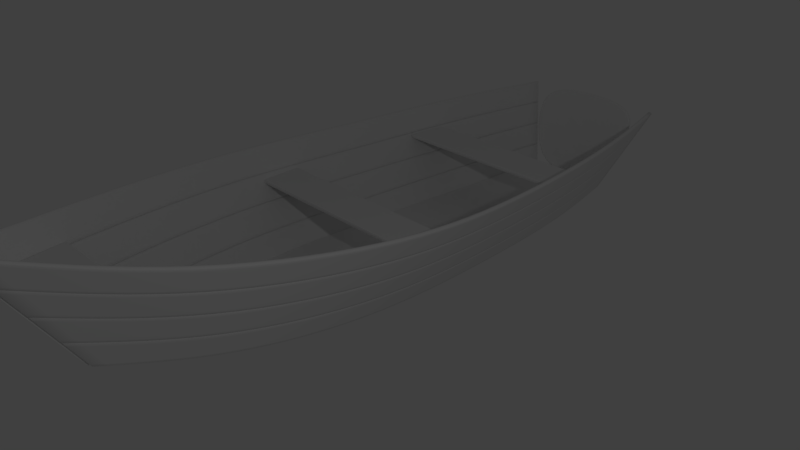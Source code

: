 # Source: BootVorEffekt.blend  (saved by Blender 2.78.0; exported with 4.5.12 LTS)
import bpy
from mathutils import Matrix  # noqa: F401  (used for matrix-valued properties, if any)

bpy.ops.wm.read_factory_settings(use_empty=True)
scene = bpy.context.scene
scene.name = 'Scene'

# ---- collections
col_collection_1 = bpy.data.collections.new('Collection 1'); scene.collection.children.link(col_collection_1)

# ---- materials (node trees are filled in below, after node groups)
mat_material = bpy.data.materials.new('Material')
mat_material.alpha_threshold = 0.0
mat_material.use_transparent_shadow = False
mat_material.roughness = 0.5
mat_material.line_color = (0.0, 0.0, 0.0, 1.0)

# ---- material node trees

# ---- world
world_world = bpy.data.worlds.new('World'); scene.world = world_world
world_world.color = (0.05088, 0.05088, 0.05088)
world_world.use_sun_shadow = False
world_world.sun_shadow_jitter_overblur = 0.0
world_world.cycles.sampling_method = 'MANUAL'

# ---- cameras
cam_camera = bpy.data.cameras.new('Camera')
cam_camera.clip_end = 100.0
cam_camera.lens = 35.0
cam_camera.sensor_width = 32.0
cam_camera.sensor_height = 18.0
cam_camera.ortho_scale = 7.314
cam_camera.dof.focus_distance = 0.0
cam_camera.dof.aperture_fstop = 128.0

# ---- lights
light_lamp = bpy.data.lights.new('Lamp', 'POINT')
light_lamp.transmission_factor = 0.0
light_lamp.cutoff_distance = 30.0
light_lamp.energy = 100.0
light_lamp.shadow_buffer_clip_start = 1.001
light_lamp.shadow_soft_size = 0.1
light_lamp.shadow_maximum_resolution = 0.006
light_lamp.use_absolute_resolution = True

# ---- meshes
me_plane_006 = bpy.data.meshes.new('Plane.006')
me_plane_006.from_pydata([(1.016, -1.0, 0.0), (1.042, 1.0, 0.0), (0.0, -1.0, 0.0), (0.0, 1.0, 0.0)], [], [(2, 0, 1, 3)])
me_plane_006.use_remesh_preserve_volume = False
me_plane_006.use_remesh_preserve_attributes = False
me_plane_006.use_mirror_vertex_groups = False
me_plane_006.update()
me_plane_005 = bpy.data.meshes.new('Plane.005')
me_plane_005.from_pydata([(0.06629, -1.0, 0.0), (0.4632, 1.0, 0.0), (0.0, -1.0, 0.0), (0.0, 1.0, 0.0)], [], [(2, 0, 1, 3)])
me_plane_005.use_remesh_preserve_volume = False
me_plane_005.use_remesh_preserve_attributes = False
me_plane_005.use_mirror_vertex_groups = False
me_plane_005.update()
me_plane_002 = bpy.data.meshes.new('Plane.002')
me_plane_002.from_pydata([(0.9473, -1.0, 0.0), (0.9048, 1.0, 0.0), (0.0, -1.0, 0.0), (0.0, 1.0, 0.0)], [], [(2, 0, 1, 3)])
me_plane_002.use_remesh_preserve_volume = False
me_plane_002.use_remesh_preserve_attributes = False
me_plane_002.use_mirror_vertex_groups = False
me_plane_002.update()
me_cube_003 = bpy.data.meshes.new('Cube.003')
me_cube_003.from_pydata([(0.04199, -3.761, -0.4101), (0.0814, -4.78, 1.231), (0.0, -3.758, -0.4101), (-5.364e-07, -4.78, 1.231)], [], [(0, 1, 3, 2)])
me_cube_003.materials.append(mat_material)
me_cube_003.use_remesh_preserve_volume = False
me_cube_003.use_remesh_preserve_attributes = False
me_cube_003.use_mirror_vertex_groups = False
me_cube_003.update()
me_cube_002 = bpy.data.meshes.new('Cube.002')
me_cube_002.from_pydata([(0.5605, 4.143, -0.6565), (0.02941, -3.765, -0.4101), (1.036, 4.636, 0.5295), (0.0814, -4.78, 1.231), (0.7854, 2.834, -0.7312), (0.8945, 0.9292, -0.7312), (0.9422, -0.8471, -0.6938), (0.6014, -2.526, -0.6042), (1.44, 2.991, 0.5221), (1.636, 0.9516, 0.5146), (1.722, -0.9068, 0.6042), (1.109, -3.139, 0.8357), (0.6793, 4.266, -0.36), (0.7982, 4.389, -0.06347), (0.917, 4.512, 0.233), (0.0424, -4.019, 0.0003286), (0.0554, -4.273, 0.4107), (0.0684, -4.527, 0.8211), (1.276, 2.952, 0.2088), (1.113, 2.912, -0.1045), (0.9491, 2.873, -0.4179), (1.451, 0.946, 0.2032), (1.265, 0.9404, -0.1083), (1.08, 0.9348, -0.4197), (1.527, -0.8919, 0.2797), (1.332, -0.8769, -0.04481), (1.137, -0.862, -0.3693), (0.9824, -2.985, 0.4757), (0.8554, -2.832, 0.1157), (0.7284, -2.679, -0.2442), (1.527, -0.8919, 0.2797), (0.9824, -2.985, 0.4757), (1.451, 0.946, 0.2032), (1.276, 2.952, 0.2088), (0.917, 4.512, 0.233), (0.0684, -4.527, 0.8211), (1.332, -0.8769, -0.04481), (0.8554, -2.832, 0.1157), (1.265, 0.9404, -0.1083), (1.113, 2.912, -0.1045), (0.7982, 4.389, -0.06347), (0.0554, -4.273, 0.4107), (1.137, -0.862, -0.3693), (0.7284, -2.679, -0.2442), (1.08, 0.9348, -0.4197), (0.9491, 2.873, -0.4179), (0.6793, 4.266, -0.36), (0.0424, -4.019, 0.0003286)], [], [(31, 11, 3, 35), (34, 2, 8, 33), (33, 8, 9, 32), (32, 9, 10, 30), (30, 10, 11, 31), (6, 42, 43, 7), (26, 25, 28, 29), (36, 24, 27, 37), (5, 44, 42, 6), (23, 22, 25, 26), (38, 21, 24, 36), (4, 45, 44, 5), (20, 19, 22, 23), (39, 18, 21, 38), (0, 46, 45, 4), (12, 40, 19, 20), (13, 14, 18, 39), (7, 43, 47, 1), (29, 28, 41, 15), (37, 27, 17, 16)])
me_cube_002.polygons.foreach_set('use_smooth', [True] * 20)
_k = {(1, 7): 1.0, (2, 34): 1.0, (3, 35): 1.0, (3, 11): 1.0, (0, 4): 1.0, (4, 5): 1.0, (5, 6): 1.0, (6, 7): 1.0, (2, 8): 1.0, (8, 9): 1.0, (9, 10): 1.0, (10, 11): 1.0, (0, 46): 1.0, (12, 40): 1.0, (13, 14): 1.0, (1, 47): 1.0, (15, 41): 1.0, (16, 17): 1.0, (42, 43): 1.0, (25, 28): 1.0, (30, 31): 1.0, (42, 44): 1.0, (22, 25): 1.0, (30, 32): 1.0, (44, 45): 1.0, (19, 22): 1.0, (32, 33): 1.0, (45, 46): 1.0, (19, 40): 1.0, (33, 34): 1.0, (43, 47): 1.0, (28, 41): 1.0, (31, 35): 1.0, (24, 27): 1.0, (21, 24): 1.0, (17, 27): 1.0, (18, 21): 1.0, (14, 18): 1.0, (36, 37): 1.0, (36, 38): 1.0, (16, 37): 1.0, (38, 39): 1.0, (13, 39): 1.0, (26, 29): 1.0, (23, 26): 1.0, (15, 29): 1.0, (20, 23): 1.0, (12, 20): 1.0}
me_cube_002.attributes.new('crease_edge', 'FLOAT', 'EDGE').data.foreach_set('value', [_k.get((min(e.vertices), max(e.vertices)), 0.0) for e in me_cube_002.edges])
me_cube_002.materials.append(mat_material)
me_cube_002.use_remesh_preserve_volume = False
me_cube_002.use_remesh_preserve_attributes = False
me_cube_002.use_mirror_vertex_groups = False
me_cube_002.update()
me_cube_001 = bpy.data.meshes.new('Cube.001')
me_cube_001.from_pydata([(0.567, 4.143, -0.6565), (1.037, 4.63, 0.5155), (1.788e-07, 4.265, -0.6565), (0.0, 4.752, 0.5155)], [], [(1, 0, 2, 3)])
me_cube_001.materials.append(mat_material)
me_cube_001.use_remesh_preserve_volume = False
me_cube_001.use_remesh_preserve_attributes = False
me_cube_001.use_mirror_vertex_groups = False
me_cube_001.update()
me_cube = bpy.data.meshes.new('Cube')
me_cube.from_pydata([(0.5708, 4.148, -0.6565), (0.03959, -3.775, -0.4101), (0.7667, 2.834, -0.7312), (0.9013, 0.9292, -0.7312), (0.9044, -0.8471, -0.6938), (0.5703, -2.526, -0.6042), (1.788e-07, 4.265, -0.6565), (0.0, -3.774, -0.4101), (5.96e-08, 2.773, -0.7312), (5.96e-08, 0.9292, -0.7312), (5.96e-08, -0.8471, -0.6938), (-5.96e-08, -2.526, -0.6042), (0.7706, -1.734, -0.6465), (0.0, -1.734, -0.6465), (0.9315, -0.0189, -0.7112), (0.0, -0.0189, -0.7112), (0.8578, 1.835, -0.7312), (0.0, 1.806, -0.7312), (0.6834, 3.448, -0.6963), (0.0, 3.469, -0.6963), (0.3071, -3.173, -0.5051), (0.0, -3.158, -0.5051), (0.1747, -3.473, -0.4576), (-2.98e-08, -3.462, -0.4576), (0.121, -3.6, -0.4372), (0.0, -3.592, -0.4372)], [], [(12, 5, 11, 13), (14, 4, 10, 15), (16, 3, 9, 17), (18, 2, 8, 19), (24, 1, 7, 25), (4, 12, 13, 10), (3, 14, 15, 9), (2, 16, 17, 8), (0, 18, 19, 6), (5, 20, 21, 11), (20, 22, 23, 21), (22, 24, 25, 23)])
me_cube.materials.append(mat_material)
me_cube.use_remesh_preserve_volume = False
me_cube.use_remesh_preserve_attributes = False
me_cube.use_mirror_vertex_groups = False
me_cube.update()

# ---- objects
ob_v__sitzbank = bpy.data.objects.new('V..Sitzbank', me_plane_006)
ob_spitzbrett = bpy.data.objects.new('SpitzBrett', me_plane_005)
ob_h_sitzbank = bpy.data.objects.new('H.Sitzbank', me_plane_002)
ob_front = bpy.data.objects.new('Front', me_cube_003)
ob_side = bpy.data.objects.new('Side', me_cube_002)
ob_back = bpy.data.objects.new('Back', me_cube_001)
ob_bottom = bpy.data.objects.new('Bottom', me_cube)
ob_lamp = bpy.data.objects.new('Lamp', light_lamp)
ob_camera = bpy.data.objects.new('Camera', cam_camera)

# ---- transforms, parenting, visibility, modifiers, constraints
ob_v__sitzbank.location = (0.0, -0.291, 0.766)
ob_v__sitzbank.scale = (1.4, 0.2858, 1.0)
ob_v__sitzbank.lineart.crease_threshold = 0.0
_m = ob_v__sitzbank.modifiers.new('Mirror', 'MIRROR')
_m.use_clip = True
_m = ob_v__sitzbank.modifiers.new('Solidify', 'SOLIDIFY')
_m.thickness = 0.05
_m.nonmanifold_thickness_mode = 'FIXED'
_m.nonmanifold_merge_threshold = 0.0003
_m = ob_v__sitzbank.modifiers.new('Bevel', 'BEVEL')
_m.width = 0.024
_m.width_pct = 0.024
_m.segments = 6
_m.angle_limit = 1.222
_m.spread = 0.0
ob_spitzbrett.location = (0.0, -4.033, 1.316)
ob_spitzbrett.rotation_euler = (-0.2077, 0.0, 0.0)
ob_spitzbrett.scale = (1.4, 0.4958, 1.0)
ob_spitzbrett.lineart.crease_threshold = 0.0
_m = ob_spitzbrett.modifiers.new('Mirror', 'MIRROR')
_m.use_clip = True
_m = ob_spitzbrett.modifiers.new('Solidify', 'SOLIDIFY')
_m.thickness = 0.05
_m.nonmanifold_thickness_mode = 'FIXED'
_m.nonmanifold_merge_threshold = 0.0003
_m = ob_spitzbrett.modifiers.new('Bevel', 'BEVEL')
_m.width = 0.024
_m.width_pct = 0.024
_m.segments = 6
_m.angle_limit = 1.222
_m.spread = 0.0
ob_h_sitzbank.location = (0.03367, 2.286, 0.766)
ob_h_sitzbank.scale = (1.4, 0.2858, 1.0)
ob_h_sitzbank.lineart.crease_threshold = 0.0
_m = ob_h_sitzbank.modifiers.new('Mirror', 'MIRROR')
_m.use_clip = True
_m = ob_h_sitzbank.modifiers.new('Solidify', 'SOLIDIFY')
_m.thickness = 0.05
_m.nonmanifold_thickness_mode = 'FIXED'
_m.nonmanifold_merge_threshold = 0.0003
_m = ob_h_sitzbank.modifiers.new('Bevel', 'BEVEL')
_m.width = 0.024
_m.width_pct = 0.024
_m.segments = 6
_m.angle_limit = 1.222
_m.spread = 0.0
ob_front.location = (0.0, 0.0, 0.5541)
ob_front.lock_rotations_4d = False
ob_front.empty_display_type = 'ARROWS'
ob_front.lineart.crease_threshold = 0.0
_m = ob_front.modifiers.new('Mirror', 'MIRROR')
_m.use_clip = True
_m = ob_front.modifiers.new('Subsurf', 'SUBSURF')
_m.uv_smooth = 'PRESERVE_CORNERS'
_m.levels = 3
_m.render_levels = 3
_m.show_only_control_edges = False
_m = ob_front.modifiers.new('Solidify', 'SOLIDIFY')
_m.thickness = -0.05
_m.nonmanifold_thickness_mode = 'FIXED'
_m.nonmanifold_merge_threshold = 0.0003
_m = ob_front.modifiers.new('Bevel', 'BEVEL')
_m.width = 0.024
_m.width_pct = 0.024
_m.segments = 6
_m.angle_limit = 1.222
_m.spread = 0.0
ob_side.location = (0.0, 0.0, 0.5541)
ob_side.lock_rotations_4d = False
ob_side.empty_display_type = 'ARROWS'
ob_side.lineart.crease_threshold = 0.0
_m = ob_side.modifiers.new('Mirror', 'MIRROR')
_m.use_clip = True
_m = ob_side.modifiers.new('Subsurf', 'SUBSURF')
_m.uv_smooth = 'PRESERVE_CORNERS'
_m.levels = 3
_m.render_levels = 3
_m.show_only_control_edges = False
_m = ob_side.modifiers.new('Solidify', 'SOLIDIFY')
_m.thickness = -0.05
_m.nonmanifold_thickness_mode = 'FIXED'
_m.nonmanifold_merge_threshold = 0.0003
_m = ob_side.modifiers.new('Bevel', 'BEVEL')
_m.width = 0.011
_m.width_pct = 0.011
_m.angle_limit = 1.222
_m.spread = 0.0
ob_back.location = (0.0, 0.0, 0.5541)
ob_back.lock_rotations_4d = False
ob_back.empty_display_type = 'ARROWS'
ob_back.lineart.crease_threshold = 0.0
_m = ob_back.modifiers.new('Mirror', 'MIRROR')
_m.use_clip = True
_m = ob_back.modifiers.new('Subsurf', 'SUBSURF')
_m.uv_smooth = 'PRESERVE_CORNERS'
_m.levels = 3
_m.render_levels = 3
_m.show_only_control_edges = False
_m = ob_back.modifiers.new('Solidify', 'SOLIDIFY')
_m.thickness = 0.05
_m.nonmanifold_thickness_mode = 'FIXED'
_m.nonmanifold_merge_threshold = 0.0003
_m = ob_back.modifiers.new('Bevel', 'BEVEL')
_m.width = 0.024
_m.width_pct = 0.024
_m.segments = 6
_m.angle_limit = 1.222
_m.spread = 0.0
ob_bottom.location = (0.0, 0.0, 0.5541)
ob_bottom.lock_rotations_4d = False
ob_bottom.empty_display_type = 'ARROWS'
ob_bottom.lineart.crease_threshold = 0.0
_m = ob_bottom.modifiers.new('Mirror', 'MIRROR')
_m.use_clip = True
_m = ob_bottom.modifiers.new('Solidify', 'SOLIDIFY')
_m.thickness = 0.05
_m.nonmanifold_thickness_mode = 'FIXED'
_m.nonmanifold_merge_threshold = 0.0003
ob_lamp.location = (7.431, -4.074, 5.049)
ob_lamp.rotation_euler = (0.6503, 0.05522, 1.866)
ob_lamp.lock_rotations_4d = False
ob_lamp.empty_display_type = 'ARROWS'
ob_lamp.color = (0.0, 0.0, 0.0, 0.0)
ob_lamp.lineart.crease_threshold = 0.0
ob_camera.location = (7.481, -6.508, 5.344)
ob_camera.rotation_euler = (1.109, 0.0, 0.8149)
ob_camera.lock_rotations_4d = False
ob_camera.empty_display_type = 'ARROWS'
ob_camera.color = (0.0, 0.0, 0.0, 0.0)
ob_camera.display_type = 'WIRE'
ob_camera.lineart.crease_threshold = 0.0

# ---- collection membership
col_collection_1.objects.link(ob_v__sitzbank)
col_collection_1.objects.link(ob_spitzbrett)
col_collection_1.objects.link(ob_h_sitzbank)
col_collection_1.objects.link(ob_front)
col_collection_1.objects.link(ob_side)
col_collection_1.objects.link(ob_back)
col_collection_1.objects.link(ob_bottom)
col_collection_1.objects.link(ob_lamp)
col_collection_1.objects.link(ob_camera)

# ---- scene / render settings (as saved in the file)
scene.camera = ob_camera
scene.frame_start = 1; scene.frame_end = 250; scene.frame_set(1)
scene.render.engine = 'BLENDER_EEVEE_NEXT'
scene.render.resolution_percentage = 50
scene.render.dither_intensity = 0.0
scene.cycles.use_denoising = False
scene.cycles.samples = 128
scene.cycles.sampling_pattern = 'TABULATED_SOBOL'
scene.cycles.light_sampling_threshold = 0.0
scene.cycles.use_adaptive_sampling = False
scene.cycles.use_light_tree = False
scene.cycles.blur_glossy = 0.0
scene.cycles.sample_clamp_indirect = 0.0
scene.view_settings.view_transform = 'Standard'
bpy.context.view_layer.update()
